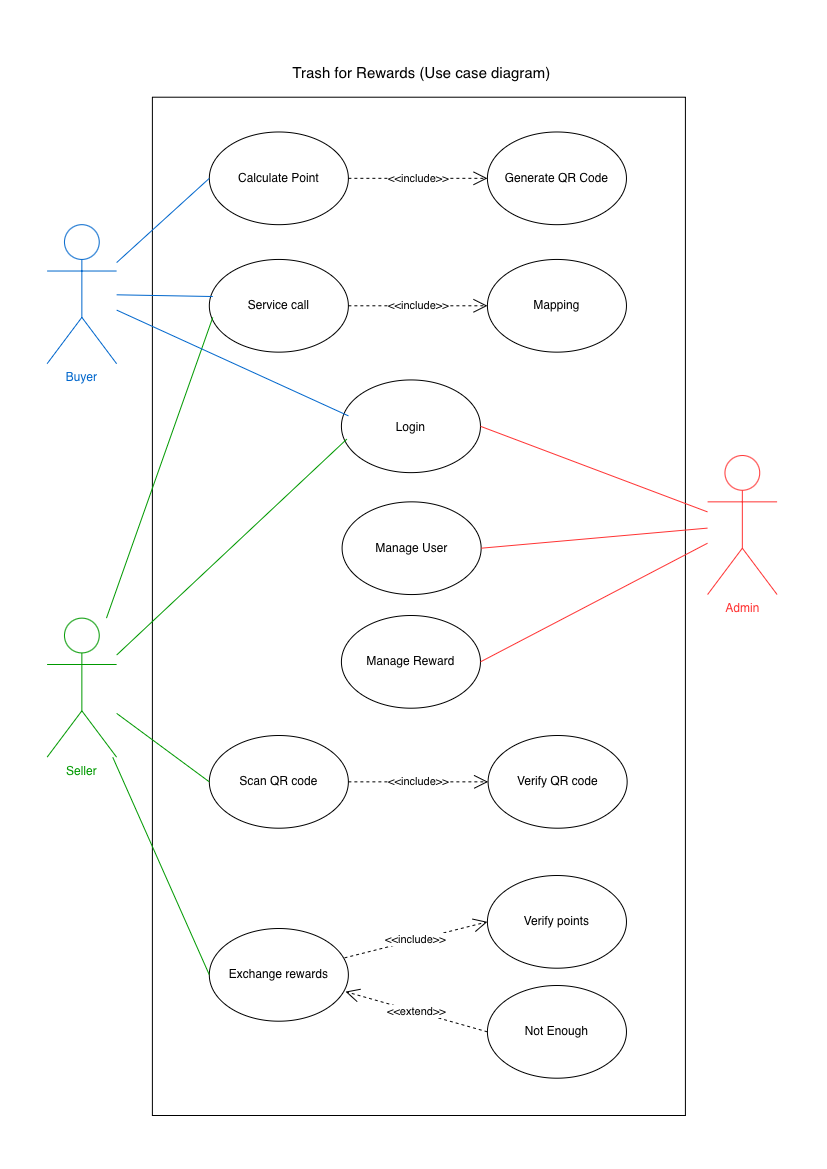

The diagram above was exported from draw.io. Its source (the exported page's mxGraphModel, read from the mxfile embedded in the PNG):
<mxGraphModel dx="1490" dy="-74" grid="1" gridSize="10" guides="1" tooltips="1" connect="1" arrows="1" fold="1" page="1" pageScale="1" pageWidth="827" pageHeight="1169" background="light-dark(#FFFFFF,#121212)" math="0" shadow="0">
  <root>
    <mxCell id="0" />
    <mxCell id="1" parent="0" />
    <mxCell id="S6YLMeNLYEwIRq9zg00U-2" connectable="0" parent="1" style="group;rounded=0;" value="" vertex="1">
      <mxGeometry height="1060" width="730" x="47" y="1224" as="geometry" />
    </mxCell>
    <mxCell id="S6YLMeNLYEwIRq9zg00U-3" parent="S6YLMeNLYEwIRq9zg00U-2" style="rounded=0;whiteSpace=wrap;html=1;" value="" vertex="1">
      <mxGeometry height="1018.29" width="533.02" x="105.29" y="41.71" as="geometry" />
    </mxCell>
    <mxCell id="S6YLMeNLYEwIRq9zg00U-4" parent="S6YLMeNLYEwIRq9zg00U-2" style="shape=umlActor;verticalLabelPosition=bottom;verticalAlign=top;html=1;outlineConnect=0;fontColor=#009900;strokeColor=#009900;rounded=0;" value="Seller" vertex="1">
      <mxGeometry height="139.04732142857145" width="69.52380952380953" y="562.6470535714286" as="geometry" />
    </mxCell>
    <mxCell id="S6YLMeNLYEwIRq9zg00U-5" parent="S6YLMeNLYEwIRq9zg00U-2" style="shape=umlActor;verticalLabelPosition=bottom;verticalAlign=top;html=1;outlineConnect=0;strokeColor=#0066CC;fontColor=#0066CC;rounded=0;" value="Buyer" vertex="1">
      <mxGeometry height="139.04732142857145" width="69.52380952380953" y="169.17424107142858" as="geometry" />
    </mxCell>
    <mxCell id="S6YLMeNLYEwIRq9zg00U-6" parent="S6YLMeNLYEwIRq9zg00U-2" style="shape=umlActor;verticalLabelPosition=bottom;verticalAlign=top;html=1;outlineConnect=0;strokeColor=#FF3333;fontColor=#FF3333;rounded=0;" value="Admin" vertex="1">
      <mxGeometry height="139.04732142857145" width="69.52380952380953" x="660.4761904761905" y="399.9990178571429" as="geometry" />
    </mxCell>
    <mxCell id="S6YLMeNLYEwIRq9zg00U-7" parent="S6YLMeNLYEwIRq9zg00U-2" style="ellipse;whiteSpace=wrap;html=1;shapeInside=1;rounded=0;" value="Calculate Point" vertex="1">
      <mxGeometry height="92.6982142857143" width="139.04761904761907" x="162.22222222222223" y="76.4760267857143" as="geometry" />
    </mxCell>
    <mxCell id="S6YLMeNLYEwIRq9zg00U-8" parent="S6YLMeNLYEwIRq9zg00U-2" style="ellipse;whiteSpace=wrap;html=1;shapeInside=1;rounded=0;" value="Generate QR Code" vertex="1">
      <mxGeometry height="92.6982142857143" width="139.04761904761907" x="440.31746031746036" y="76.4760267857143" as="geometry" />
    </mxCell>
    <mxCell id="S6YLMeNLYEwIRq9zg00U-9" parent="S6YLMeNLYEwIRq9zg00U-2" style="ellipse;whiteSpace=wrap;html=1;shapeInside=1;rounded=0;" value="Service call" vertex="1">
      <mxGeometry height="92.6982142857143" width="139.04761904761907" x="162.22222222222223" y="203.93607142857144" as="geometry" />
    </mxCell>
    <mxCell id="S6YLMeNLYEwIRq9zg00U-10" parent="S6YLMeNLYEwIRq9zg00U-2" style="ellipse;whiteSpace=wrap;html=1;shapeInside=1;rounded=0;" value="Mapping" vertex="1">
      <mxGeometry height="92.6982142857143" width="139.04761904761907" x="440.31746031746036" y="203.93607142857144" as="geometry" />
    </mxCell>
    <mxCell id="S6YLMeNLYEwIRq9zg00U-11" parent="S6YLMeNLYEwIRq9zg00U-2" style="ellipse;whiteSpace=wrap;html=1;shapeInside=1;rounded=0;" value="Exchange rewards" vertex="1">
      <mxGeometry height="92.6982142857143" width="139.04761904761907" x="162.21984126984128" y="872.9980357142857" as="geometry" />
    </mxCell>
    <mxCell id="S6YLMeNLYEwIRq9zg00U-12" parent="S6YLMeNLYEwIRq9zg00U-2" style="ellipse;whiteSpace=wrap;html=1;shapeInside=1;rounded=0;" value="Verify points" vertex="1">
      <mxGeometry height="92.6982142857143" width="139.04761904761907" x="440.31746031746036" y="819.9989285714286" as="geometry" />
    </mxCell>
    <mxCell id="S6YLMeNLYEwIRq9zg00U-13" parent="S6YLMeNLYEwIRq9zg00U-2" style="ellipse;whiteSpace=wrap;html=1;shapeInside=1;rounded=0;" value="Not Enough" vertex="1">
      <mxGeometry height="92.6982142857143" width="139.04761904761907" x="440.31746031746036" y="930.0044196428573" as="geometry" />
    </mxCell>
    <mxCell id="S6YLMeNLYEwIRq9zg00U-14" parent="S6YLMeNLYEwIRq9zg00U-2" style="ellipse;whiteSpace=wrap;html=1;shapeInside=1;rounded=0;" value="Scan QR code" vertex="1">
      <mxGeometry height="92.6982142857143" width="139.04761904761907" x="162.21984126984128" y="679.9988839285714" as="geometry" />
    </mxCell>
    <mxCell id="S6YLMeNLYEwIRq9zg00U-15" edge="1" parent="S6YLMeNLYEwIRq9zg00U-2" source="S6YLMeNLYEwIRq9zg00U-5" style="endArrow=none;html=1;rounded=0;entryX=0;entryY=0.5;entryDx=0;entryDy=0;fontColor=#0066CC;strokeColor=#0066CC;" target="S6YLMeNLYEwIRq9zg00U-7" value="">
      <mxGeometry height="50" relative="1" width="50" as="geometry">
        <mxPoint x="69.52380952380953" y="134.41241071428573" as="sourcePoint" />
        <mxPoint x="127.46031746031747" y="64.88875" as="targetPoint" />
      </mxGeometry>
    </mxCell>
    <mxCell id="S6YLMeNLYEwIRq9zg00U-16" edge="1" parent="S6YLMeNLYEwIRq9zg00U-2" source="S6YLMeNLYEwIRq9zg00U-5" style="endArrow=none;html=1;rounded=0;entryX=0.025;entryY=0.4;entryDx=0;entryDy=0;entryPerimeter=0;fontColor=#0066CC;strokeColor=#0066CC;" target="S6YLMeNLYEwIRq9zg00U-9" value="">
      <mxGeometry height="50" relative="1" width="50" as="geometry">
        <mxPoint x="69.52380952380953" y="134.41241071428573" as="sourcePoint" />
        <mxPoint x="165.6984126984127" y="111.23785714285715" as="targetPoint" />
      </mxGeometry>
    </mxCell>
    <mxCell id="S6YLMeNLYEwIRq9zg00U-17" edge="1" parent="S6YLMeNLYEwIRq9zg00U-2" source="S6YLMeNLYEwIRq9zg00U-7" style="endArrow=open;endSize=12;dashed=1;html=1;rounded=0;exitX=1;exitY=0.5;exitDx=0;exitDy=0;entryX=0;entryY=0.5;entryDx=0;entryDy=0;" target="S6YLMeNLYEwIRq9zg00U-8" value="&amp;lt;&amp;lt;include&amp;gt;&amp;gt;">
      <mxGeometry relative="1" width="160" as="geometry">
        <mxPoint x="289.6825396825397" y="157.5869642857143" as="sourcePoint" />
        <mxPoint x="475.0793650793651" y="157.5869642857143" as="targetPoint" />
      </mxGeometry>
    </mxCell>
    <mxCell id="S6YLMeNLYEwIRq9zg00U-18" edge="1" parent="S6YLMeNLYEwIRq9zg00U-2" source="S6YLMeNLYEwIRq9zg00U-9" style="endArrow=open;endSize=12;dashed=1;html=1;rounded=0;exitX=1;exitY=0.5;exitDx=0;exitDy=0;entryX=0;entryY=0.5;entryDx=0;entryDy=0;" target="S6YLMeNLYEwIRq9zg00U-10" value="&amp;lt;&amp;lt;include&amp;gt;&amp;gt;">
      <mxGeometry relative="1" width="160" as="geometry">
        <mxPoint x="294.31746031746036" y="296.63428571428574" as="sourcePoint" />
        <mxPoint x="433.3650793650794" y="296.63428571428574" as="targetPoint" />
      </mxGeometry>
    </mxCell>
    <mxCell id="S6YLMeNLYEwIRq9zg00U-19" edge="1" parent="S6YLMeNLYEwIRq9zg00U-2" source="S6YLMeNLYEwIRq9zg00U-11" style="endArrow=open;endSize=12;dashed=1;html=1;rounded=0;exitX=0.972;exitY=0.317;exitDx=0;exitDy=0;entryX=0;entryY=0.5;entryDx=0;entryDy=0;exitPerimeter=0;" target="S6YLMeNLYEwIRq9zg00U-12" value="&amp;lt;&amp;lt;include&amp;gt;&amp;gt;">
      <mxGeometry relative="1" width="160" as="geometry">
        <mxPoint x="294.31746031746036" y="539.4804325892858" as="sourcePoint" />
        <mxPoint x="433.3650793650794" y="539.4804325892858" as="targetPoint" />
      </mxGeometry>
    </mxCell>
    <mxCell id="S6YLMeNLYEwIRq9zg00U-20" edge="1" parent="S6YLMeNLYEwIRq9zg00U-2" source="S6YLMeNLYEwIRq9zg00U-13" style="endArrow=open;endSize=12;dashed=1;html=1;rounded=0;exitX=0;exitY=0.5;exitDx=0;exitDy=0;entryX=0.979;entryY=0.681;entryDx=0;entryDy=0;entryPerimeter=0;" target="S6YLMeNLYEwIRq9zg00U-11" value="&amp;lt;&amp;lt;extend&amp;gt;&amp;gt;">
      <mxGeometry relative="1" width="160" as="geometry">
        <mxPoint x="271.14285714285717" y="621.0780357142858" as="sourcePoint" />
        <mxPoint x="410.1904761904762" y="621.0780357142858" as="targetPoint" />
      </mxGeometry>
    </mxCell>
    <mxCell id="S6YLMeNLYEwIRq9zg00U-21" parent="S6YLMeNLYEwIRq9zg00U-2" style="ellipse;whiteSpace=wrap;html=1;shapeInside=1;rounded=0;" value="Manage User" vertex="1">
      <mxGeometry height="92.6982142857143" width="139.04761904761907" x="294.99746031746037" y="446.34718750000013" as="geometry" />
    </mxCell>
    <mxCell id="S6YLMeNLYEwIRq9zg00U-22" edge="1" parent="S6YLMeNLYEwIRq9zg00U-2" source="S6YLMeNLYEwIRq9zg00U-4" style="endArrow=none;html=1;rounded=0;entryX=0.025;entryY=0.625;entryDx=0;entryDy=0;entryPerimeter=0;strokeColor=#009900;" target="S6YLMeNLYEwIRq9zg00U-9" value="">
      <mxGeometry height="50" relative="1" width="50" as="geometry">
        <mxPoint x="69.52380952380953" y="424.0943303571429" as="sourcePoint" />
        <mxPoint x="170.33333333333334" y="539.9670982142858" as="targetPoint" />
      </mxGeometry>
    </mxCell>
    <mxCell id="S6YLMeNLYEwIRq9zg00U-23" edge="1" parent="S6YLMeNLYEwIRq9zg00U-2" source="S6YLMeNLYEwIRq9zg00U-4" style="endArrow=none;html=1;rounded=0;entryX=0;entryY=0.5;entryDx=0;entryDy=0;strokeColor=#009900;" target="S6YLMeNLYEwIRq9zg00U-11" value="">
      <mxGeometry height="50" relative="1" width="50" as="geometry">
        <mxPoint x="69.52380952380953" y="424.0943303571429" as="sourcePoint" />
        <mxPoint x="165.6984126984127" y="424.0943303571429" as="targetPoint" />
      </mxGeometry>
    </mxCell>
    <mxCell id="S6YLMeNLYEwIRq9zg00U-24" edge="1" parent="S6YLMeNLYEwIRq9zg00U-2" source="S6YLMeNLYEwIRq9zg00U-4" style="endArrow=none;html=1;rounded=0;entryX=0;entryY=0.5;entryDx=0;entryDy=0;strokeColor=#009900;" target="S6YLMeNLYEwIRq9zg00U-14" value="">
      <mxGeometry height="50" relative="1" width="50" as="geometry">
        <mxPoint x="69.52380952380953" y="424.0943303571429" as="sourcePoint" />
        <mxPoint x="185.39682539682542" y="655.8398660714287" as="targetPoint" />
      </mxGeometry>
    </mxCell>
    <mxCell id="S6YLMeNLYEwIRq9zg00U-25" parent="S6YLMeNLYEwIRq9zg00U-2" style="ellipse;whiteSpace=wrap;html=1;shapeInside=1;rounded=0;" value="Manage Reward" vertex="1">
      <mxGeometry height="92.6982142857143" width="139.04761904761907" x="294.31746031746036" y="559.999955357143" as="geometry" />
    </mxCell>
    <mxCell id="S6YLMeNLYEwIRq9zg00U-26" edge="1" parent="S6YLMeNLYEwIRq9zg00U-2" source="S6YLMeNLYEwIRq9zg00U-21" style="endArrow=none;html=1;rounded=0;strokeColor=#FF3333;exitX=1;exitY=0.5;exitDx=0;exitDy=0;" target="S6YLMeNLYEwIRq9zg00U-6" value="">
      <mxGeometry height="50" relative="1" width="50" as="geometry">
        <mxPoint x="579.3650793650794" y="864.4108482142858" as="sourcePoint" />
        <mxPoint x="672.0634920634922" y="864.4108482142858" as="targetPoint" />
      </mxGeometry>
    </mxCell>
    <mxCell id="S6YLMeNLYEwIRq9zg00U-27" edge="1" parent="S6YLMeNLYEwIRq9zg00U-2" source="S6YLMeNLYEwIRq9zg00U-25" style="endArrow=none;html=1;rounded=0;strokeColor=#FF3333;exitX=1;exitY=0.5;exitDx=0;exitDy=0;" target="S6YLMeNLYEwIRq9zg00U-6" value="">
      <mxGeometry height="50" relative="1" width="50" as="geometry">
        <mxPoint x="451.9047619047619" y="910.759955357143" as="sourcePoint" />
        <mxPoint x="672.0634920634922" y="864.4108482142858" as="targetPoint" />
      </mxGeometry>
    </mxCell>
    <mxCell id="S6YLMeNLYEwIRq9zg00U-28" parent="S6YLMeNLYEwIRq9zg00U-2" style="ellipse;whiteSpace=wrap;html=1;shapeInside=1;rounded=0;" value="Login" vertex="1">
      <mxGeometry height="92.6982142857143" width="139.04761904761907" x="294.31746031746036" y="324.44375" as="geometry" />
    </mxCell>
    <mxCell id="S6YLMeNLYEwIRq9zg00U-29" edge="1" parent="S6YLMeNLYEwIRq9zg00U-2" source="S6YLMeNLYEwIRq9zg00U-4" style="endArrow=none;html=1;rounded=0;entryX=0.039;entryY=0.638;entryDx=0;entryDy=0;entryPerimeter=0;strokeColor=#009900;" target="S6YLMeNLYEwIRq9zg00U-28" value="">
      <mxGeometry height="50" relative="1" width="50" as="geometry">
        <mxPoint x="69.52380952380953" y="458.85616071428575" as="sourcePoint" />
        <mxPoint x="165.6984126984127" y="296.63428571428574" as="targetPoint" />
      </mxGeometry>
    </mxCell>
    <mxCell id="S6YLMeNLYEwIRq9zg00U-30" edge="1" parent="S6YLMeNLYEwIRq9zg00U-2" source="S6YLMeNLYEwIRq9zg00U-5" style="endArrow=none;html=1;rounded=0;entryX=0.051;entryY=0.388;entryDx=0;entryDy=0;entryPerimeter=0;fontColor=#0066CC;strokeColor=#0066CC;" target="S6YLMeNLYEwIRq9zg00U-28" value="">
      <mxGeometry height="50" relative="1" width="50" as="geometry">
        <mxPoint x="336.0317460317461" y="285.0470089285715" as="sourcePoint" />
        <mxPoint x="432.2063492063492" y="371.9515848214286" as="targetPoint" />
      </mxGeometry>
    </mxCell>
    <mxCell id="S6YLMeNLYEwIRq9zg00U-31" parent="S6YLMeNLYEwIRq9zg00U-2" style="ellipse;whiteSpace=wrap;html=1;shapeInside=1;rounded=0;" value="Verify QR code" vertex="1">
      <mxGeometry height="92.6982142857143" width="139.04761904761907" x="440.9974603174604" y="679.9988839285714" as="geometry" />
    </mxCell>
    <mxCell id="S6YLMeNLYEwIRq9zg00U-32" edge="1" parent="S6YLMeNLYEwIRq9zg00U-2" source="S6YLMeNLYEwIRq9zg00U-14" style="endArrow=open;endSize=12;dashed=1;html=1;rounded=0;exitX=1;exitY=0.5;exitDx=0;exitDy=0;entryX=0;entryY=0.5;entryDx=0;entryDy=0;" target="S6YLMeNLYEwIRq9zg00U-31" value="&amp;lt;&amp;lt;include&amp;gt;&amp;gt;">
      <mxGeometry relative="1" width="160" as="geometry">
        <mxPoint x="509.8412698412699" y="580.5225669642857" as="sourcePoint" />
        <mxPoint x="652.3650793650794" y="551.554375" as="targetPoint" />
      </mxGeometry>
    </mxCell>
    <mxCell id="S6YLMeNLYEwIRq9zg00U-33" parent="S6YLMeNLYEwIRq9zg00U-2" style="text;html=1;whiteSpace=wrap;strokeColor=none;fillColor=none;align=center;verticalAlign=middle;rounded=0;fontSize=15;fontStyle=0;" value="Trash for Rewards (Use case diagram)" vertex="1">
      <mxGeometry height="34.76183035714286" width="317.4920634920635" x="216.6825396825397" as="geometry" />
    </mxCell>
    <mxCell id="S6YLMeNLYEwIRq9zg00U-34" edge="1" parent="S6YLMeNLYEwIRq9zg00U-2" source="S6YLMeNLYEwIRq9zg00U-28" style="endArrow=none;html=1;rounded=0;strokeColor=#FF3333;exitX=1;exitY=0.5;exitDx=0;exitDy=0;" target="S6YLMeNLYEwIRq9zg00U-6" value="">
      <mxGeometry height="50" relative="1" width="50" as="geometry">
        <mxPoint x="611" y="880" as="sourcePoint" />
        <mxPoint x="838" y="930" as="targetPoint" />
      </mxGeometry>
    </mxCell>
  </root>
</mxGraphModel>